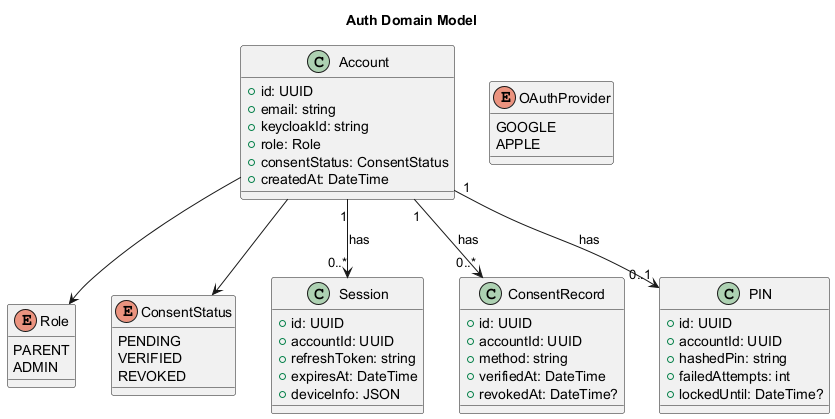

The diagram above was rendered by PlantUML. Its source (embedded in the PNG):
@startuml class-auth-domain
title Auth Domain Model

enum Role {
    PARENT
    ADMIN
}

enum ConsentStatus {
    PENDING
    VERIFIED
    REVOKED
}

enum OAuthProvider {
    GOOGLE
    APPLE
}

class Account {
    +id: UUID
    +email: string
    +keycloakId: string
    +role: Role
    +consentStatus: ConsentStatus
    +createdAt: DateTime
}

class Session {
    +id: UUID
    +accountId: UUID
    +refreshToken: string
    +expiresAt: DateTime
    +deviceInfo: JSON
}

class ConsentRecord {
    +id: UUID
    +accountId: UUID
    +method: string
    +verifiedAt: DateTime
    +revokedAt: DateTime?
}

class PIN {
    +id: UUID
    +accountId: UUID
    +hashedPin: string
    +failedAttempts: int
    +lockedUntil: DateTime?
}

Account "1" --> "0..*" Session : has
Account "1" --> "0..*" ConsentRecord : has
Account "1" --> "0..1" PIN : has
Account --> Role
Account --> ConsentStatus

@enduml